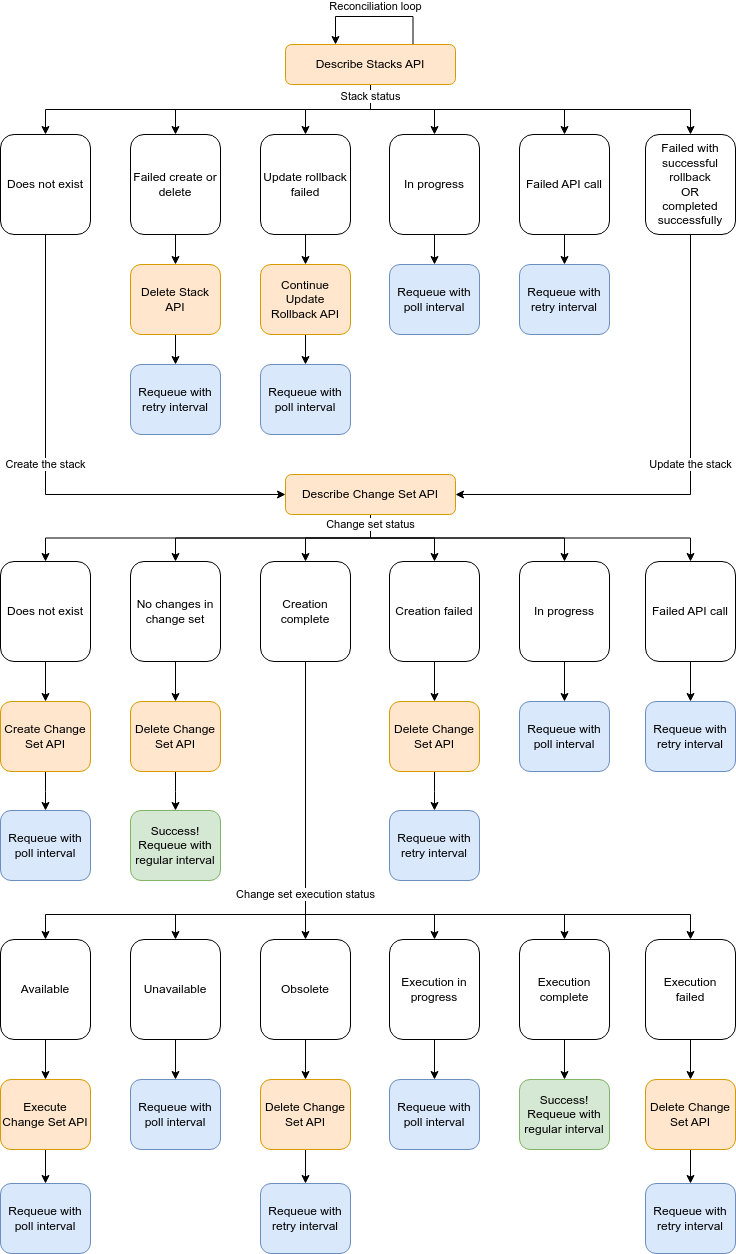

The diagram above was exported from draw.io. Its source (the exported page's mxGraphModel, read from the mxfile embedded in the PNG):
<mxGraphModel dx="1475" dy="993" grid="1" gridSize="10" guides="1" tooltips="1" connect="1" arrows="1" fold="1" page="1" pageScale="1" pageWidth="850" pageHeight="1400" math="0" shadow="0">
  <root>
    <mxCell id="0" />
    <mxCell id="1" parent="0" />
    <mxCell id="2" style="edgeStyle=orthogonalEdgeStyle;rounded=0;orthogonalLoop=1;jettySize=auto;html=1;entryX=0.5;entryY=0;entryDx=0;entryDy=0;exitX=0.5;exitY=1;exitDx=0;exitDy=0;" edge="1" source="9" target="11" parent="1">
      <mxGeometry relative="1" as="geometry" />
    </mxCell>
    <mxCell id="3" style="edgeStyle=orthogonalEdgeStyle;rounded=0;orthogonalLoop=1;jettySize=auto;html=1;entryX=0.5;entryY=0;entryDx=0;entryDy=0;exitX=0.5;exitY=1;exitDx=0;exitDy=0;" edge="1" source="9" target="13" parent="1">
      <mxGeometry relative="1" as="geometry" />
    </mxCell>
    <mxCell id="4" style="edgeStyle=orthogonalEdgeStyle;rounded=0;orthogonalLoop=1;jettySize=auto;html=1;" edge="1" source="9" target="15" parent="1">
      <mxGeometry relative="1" as="geometry" />
    </mxCell>
    <mxCell id="5" style="edgeStyle=orthogonalEdgeStyle;rounded=0;orthogonalLoop=1;jettySize=auto;html=1;entryX=0.5;entryY=0;entryDx=0;entryDy=0;exitX=0.5;exitY=1;exitDx=0;exitDy=0;" edge="1" source="9" target="17" parent="1">
      <mxGeometry relative="1" as="geometry" />
    </mxCell>
    <mxCell id="6" style="edgeStyle=orthogonalEdgeStyle;rounded=0;orthogonalLoop=1;jettySize=auto;html=1;exitX=0.5;exitY=1;exitDx=0;exitDy=0;" edge="1" source="9" target="19" parent="1">
      <mxGeometry relative="1" as="geometry" />
    </mxCell>
    <mxCell id="7" value="Stack status" style="edgeStyle=orthogonalEdgeStyle;rounded=0;orthogonalLoop=1;jettySize=auto;html=1;entryX=0.5;entryY=0;entryDx=0;entryDy=0;exitX=0.5;exitY=1;exitDx=0;exitDy=0;" edge="1" source="9" target="21" parent="1">
      <mxGeometry x="-0.9016" relative="1" as="geometry">
        <mxPoint as="offset" />
      </mxGeometry>
    </mxCell>
    <mxCell id="8" value="Reconciliation loop" style="edgeStyle=orthogonalEdgeStyle;rounded=0;orthogonalLoop=1;jettySize=auto;html=1;exitX=0.75;exitY=0;exitDx=0;exitDy=0;" edge="1" source="9" target="9" parent="1">
      <mxGeometry x="-0.016" y="-10" relative="1" as="geometry">
        <mxPoint x="390" y="120" as="targetPoint" />
        <Array as="points">
          <mxPoint x="468" y="100" />
          <mxPoint x="390" y="100" />
        </Array>
        <mxPoint as="offset" />
      </mxGeometry>
    </mxCell>
    <mxCell id="9" value="Describe Stacks API" style="rounded=1;whiteSpace=wrap;html=1;fontSize=12;glass=0;strokeWidth=1;shadow=0;fillColor=#ffe6cc;strokeColor=#d79b00;" vertex="1" parent="1">
      <mxGeometry x="340" y="128" width="170" height="40" as="geometry" />
    </mxCell>
    <mxCell id="10" value="Create the stack" style="edgeStyle=orthogonalEdgeStyle;rounded=0;orthogonalLoop=1;jettySize=auto;html=1;entryX=0;entryY=0.5;entryDx=0;entryDy=0;exitX=0.5;exitY=1;exitDx=0;exitDy=0;" edge="1" source="11" target="36" parent="1">
      <mxGeometry x="-0.08" relative="1" as="geometry">
        <mxPoint as="offset" />
      </mxGeometry>
    </mxCell>
    <mxCell id="11" value="Does not exist" style="rounded=1;whiteSpace=wrap;html=1;fontSize=12;glass=0;strokeWidth=1;shadow=0;spacing=4;spacingTop=8;spacingBottom=8;" vertex="1" parent="1">
      <mxGeometry x="55" y="218" width="90" height="100" as="geometry" />
    </mxCell>
    <mxCell id="12" style="edgeStyle=orthogonalEdgeStyle;rounded=0;orthogonalLoop=1;jettySize=auto;html=1;entryX=0.5;entryY=0;entryDx=0;entryDy=0;" edge="1" source="13" target="26" parent="1">
      <mxGeometry relative="1" as="geometry" />
    </mxCell>
    <mxCell id="13" value="Failed create or delete" style="rounded=1;whiteSpace=wrap;html=1;fontSize=12;glass=0;strokeWidth=1;shadow=0;" vertex="1" parent="1">
      <mxGeometry x="185" y="218" width="90" height="100" as="geometry" />
    </mxCell>
    <mxCell id="14" style="edgeStyle=orthogonalEdgeStyle;rounded=0;orthogonalLoop=1;jettySize=auto;html=1;entryX=0.5;entryY=0;entryDx=0;entryDy=0;" edge="1" source="15" target="23" parent="1">
      <mxGeometry relative="1" as="geometry" />
    </mxCell>
    <mxCell id="15" value="Update rollback failed" style="rounded=1;whiteSpace=wrap;html=1;fontSize=12;glass=0;strokeWidth=1;shadow=0;" vertex="1" parent="1">
      <mxGeometry x="315" y="218" width="90" height="100" as="geometry" />
    </mxCell>
    <mxCell id="16" value="Update the stack" style="edgeStyle=orthogonalEdgeStyle;rounded=0;orthogonalLoop=1;jettySize=auto;html=1;entryX=1;entryY=0.5;entryDx=0;entryDy=0;exitX=0.5;exitY=1;exitDx=0;exitDy=0;" edge="1" source="17" target="36" parent="1">
      <mxGeometry x="-0.0707" relative="1" as="geometry">
        <mxPoint as="offset" />
      </mxGeometry>
    </mxCell>
    <mxCell id="17" value="Failed with successful rollback&lt;br&gt;OR&lt;br&gt;completed successfully" style="rounded=1;whiteSpace=wrap;html=1;fontSize=12;glass=0;strokeWidth=1;shadow=0;" vertex="1" parent="1">
      <mxGeometry x="700" y="218" width="90" height="100" as="geometry" />
    </mxCell>
    <mxCell id="18" style="edgeStyle=orthogonalEdgeStyle;rounded=0;orthogonalLoop=1;jettySize=auto;html=1;entryX=0.5;entryY=0;entryDx=0;entryDy=0;" edge="1" source="19" target="28" parent="1">
      <mxGeometry relative="1" as="geometry" />
    </mxCell>
    <mxCell id="19" value="In progress" style="rounded=1;whiteSpace=wrap;html=1;fontSize=12;glass=0;strokeWidth=1;shadow=0;" vertex="1" parent="1">
      <mxGeometry x="444" y="218" width="90" height="100" as="geometry" />
    </mxCell>
    <mxCell id="20" style="edgeStyle=orthogonalEdgeStyle;rounded=0;orthogonalLoop=1;jettySize=auto;html=1;entryX=0.5;entryY=0;entryDx=0;entryDy=0;" edge="1" source="21" target="29" parent="1">
      <mxGeometry relative="1" as="geometry" />
    </mxCell>
    <mxCell id="21" value="Failed API call" style="rounded=1;whiteSpace=wrap;html=1;fontSize=12;glass=0;strokeWidth=1;shadow=0;" vertex="1" parent="1">
      <mxGeometry x="574" y="218" width="90" height="100" as="geometry" />
    </mxCell>
    <mxCell id="22" style="edgeStyle=orthogonalEdgeStyle;rounded=0;orthogonalLoop=1;jettySize=auto;html=1;entryX=0.5;entryY=0;entryDx=0;entryDy=0;" edge="1" source="23" target="24" parent="1">
      <mxGeometry relative="1" as="geometry" />
    </mxCell>
    <mxCell id="23" value="Continue Update Rollback API" style="rounded=1;whiteSpace=wrap;html=1;fontSize=12;glass=0;strokeWidth=1;shadow=0;fillColor=#ffe6cc;strokeColor=#d79b00;" vertex="1" parent="1">
      <mxGeometry x="315" y="348" width="90" height="70" as="geometry" />
    </mxCell>
    <mxCell id="24" value="Requeue with poll interval" style="rounded=1;whiteSpace=wrap;html=1;fontSize=12;glass=0;strokeWidth=1;shadow=0;fillColor=#dae8fc;strokeColor=#6c8ebf;" vertex="1" parent="1">
      <mxGeometry x="315" y="448" width="90" height="70" as="geometry" />
    </mxCell>
    <mxCell id="25" style="edgeStyle=orthogonalEdgeStyle;rounded=0;orthogonalLoop=1;jettySize=auto;html=1;entryX=0.5;entryY=0;entryDx=0;entryDy=0;" edge="1" source="26" target="27" parent="1">
      <mxGeometry relative="1" as="geometry" />
    </mxCell>
    <mxCell id="26" value="Delete Stack API" style="rounded=1;whiteSpace=wrap;html=1;fontSize=12;glass=0;strokeWidth=1;shadow=0;fillColor=#ffe6cc;strokeColor=#d79b00;" vertex="1" parent="1">
      <mxGeometry x="185" y="348" width="90" height="70" as="geometry" />
    </mxCell>
    <mxCell id="27" value="Requeue with retry interval" style="rounded=1;whiteSpace=wrap;html=1;fontSize=12;glass=0;strokeWidth=1;shadow=0;fillColor=#dae8fc;strokeColor=#6c8ebf;" vertex="1" parent="1">
      <mxGeometry x="185" y="448" width="90" height="70" as="geometry" />
    </mxCell>
    <mxCell id="28" value="Requeue with poll interval" style="rounded=1;whiteSpace=wrap;html=1;fontSize=12;glass=0;strokeWidth=1;shadow=0;fillColor=#dae8fc;strokeColor=#6c8ebf;" vertex="1" parent="1">
      <mxGeometry x="444" y="348" width="90" height="70" as="geometry" />
    </mxCell>
    <mxCell id="29" value="Requeue with retry interval" style="rounded=1;whiteSpace=wrap;html=1;fontSize=12;glass=0;strokeWidth=1;shadow=0;fillColor=#dae8fc;strokeColor=#6c8ebf;" vertex="1" parent="1">
      <mxGeometry x="574" y="348" width="90" height="70" as="geometry" />
    </mxCell>
    <mxCell id="30" style="edgeStyle=orthogonalEdgeStyle;rounded=0;orthogonalLoop=1;jettySize=auto;html=1;entryX=0.5;entryY=0;entryDx=0;entryDy=0;exitX=0.5;exitY=1;exitDx=0;exitDy=0;" edge="1" source="36" target="78" parent="1">
      <mxGeometry relative="1" as="geometry" />
    </mxCell>
    <mxCell id="31" style="edgeStyle=orthogonalEdgeStyle;rounded=0;orthogonalLoop=1;jettySize=auto;html=1;exitX=0.5;exitY=1;exitDx=0;exitDy=0;" edge="1" source="36" target="67" parent="1">
      <mxGeometry relative="1" as="geometry" />
    </mxCell>
    <mxCell id="32" style="edgeStyle=orthogonalEdgeStyle;rounded=0;orthogonalLoop=1;jettySize=auto;html=1;" edge="1" source="36" target="88" parent="1">
      <mxGeometry relative="1" as="geometry" />
    </mxCell>
    <mxCell id="33" style="edgeStyle=orthogonalEdgeStyle;rounded=0;orthogonalLoop=1;jettySize=auto;html=1;" edge="1" source="36" target="69" parent="1">
      <mxGeometry relative="1" as="geometry" />
    </mxCell>
    <mxCell id="34" style="edgeStyle=orthogonalEdgeStyle;rounded=0;orthogonalLoop=1;jettySize=auto;html=1;exitX=0.5;exitY=1;exitDx=0;exitDy=0;" edge="1" source="36" target="65" parent="1">
      <mxGeometry relative="1" as="geometry" />
    </mxCell>
    <mxCell id="35" value="Change set status" style="edgeStyle=orthogonalEdgeStyle;rounded=0;orthogonalLoop=1;jettySize=auto;html=1;exitX=0.5;exitY=1;exitDx=0;exitDy=0;" edge="1" source="36" target="40" parent="1">
      <mxGeometry x="-0.9455" relative="1" as="geometry">
        <mxPoint as="offset" />
      </mxGeometry>
    </mxCell>
    <mxCell id="36" value="Describe Change Set API" style="rounded=1;whiteSpace=wrap;html=1;fontSize=12;glass=0;strokeWidth=1;shadow=0;fillColor=#ffe6cc;strokeColor=#d79b00;" vertex="1" parent="1">
      <mxGeometry x="340" y="558" width="170" height="40" as="geometry" />
    </mxCell>
    <mxCell id="37" style="edgeStyle=orthogonalEdgeStyle;rounded=0;orthogonalLoop=1;jettySize=auto;html=1;entryX=0.5;entryY=0;entryDx=0;entryDy=0;" edge="1" source="38" target="59" parent="1">
      <mxGeometry relative="1" as="geometry" />
    </mxCell>
    <mxCell id="38" value="Available" style="rounded=1;whiteSpace=wrap;html=1;fontSize=12;glass=0;strokeWidth=1;shadow=0;spacing=4;spacingTop=8;spacingBottom=8;" vertex="1" parent="1">
      <mxGeometry x="55" y="1023" width="90" height="100" as="geometry" />
    </mxCell>
    <mxCell id="39" style="edgeStyle=orthogonalEdgeStyle;rounded=0;orthogonalLoop=1;jettySize=auto;html=1;entryX=0.5;entryY=0;entryDx=0;entryDy=0;" edge="1" source="40" target="41" parent="1">
      <mxGeometry relative="1" as="geometry" />
    </mxCell>
    <mxCell id="40" value="Failed API call" style="rounded=1;whiteSpace=wrap;html=1;fontSize=12;glass=0;strokeWidth=1;shadow=0;spacing=4;spacingTop=8;spacingBottom=8;" vertex="1" parent="1">
      <mxGeometry x="700" y="645" width="90" height="100" as="geometry" />
    </mxCell>
    <mxCell id="41" value="Requeue with retry interval" style="rounded=1;whiteSpace=wrap;html=1;fontSize=12;glass=0;strokeWidth=1;shadow=0;fillColor=#dae8fc;strokeColor=#6c8ebf;" vertex="1" parent="1">
      <mxGeometry x="700" y="785" width="90" height="70" as="geometry" />
    </mxCell>
    <mxCell id="42" value="Execution failed" style="rounded=1;whiteSpace=wrap;html=1;fontSize=12;glass=0;strokeWidth=1;shadow=0;spacing=4;spacingTop=8;spacingBottom=8;" vertex="1" parent="1">
      <mxGeometry x="700" y="1023" width="90" height="100" as="geometry" />
    </mxCell>
    <mxCell id="43" style="edgeStyle=orthogonalEdgeStyle;rounded=0;orthogonalLoop=1;jettySize=auto;html=1;entryX=0.5;entryY=0;entryDx=0;entryDy=0;" edge="1" source="44" target="46" parent="1">
      <mxGeometry relative="1" as="geometry" />
    </mxCell>
    <mxCell id="44" value="Delete Change Set API" style="rounded=1;whiteSpace=wrap;html=1;fontSize=12;glass=0;strokeWidth=1;shadow=0;fillColor=#ffe6cc;strokeColor=#d79b00;" vertex="1" parent="1">
      <mxGeometry x="700" y="1163" width="90" height="70" as="geometry" />
    </mxCell>
    <mxCell id="45" style="edgeStyle=orthogonalEdgeStyle;rounded=0;orthogonalLoop=1;jettySize=auto;html=1;entryX=0.5;entryY=0;entryDx=0;entryDy=0;" edge="1" source="42" target="44" parent="1">
      <mxGeometry relative="1" as="geometry" />
    </mxCell>
    <mxCell id="46" value="Requeue with retry interval" style="rounded=1;whiteSpace=wrap;html=1;fontSize=12;glass=0;strokeWidth=1;shadow=0;fillColor=#dae8fc;strokeColor=#6c8ebf;" vertex="1" parent="1">
      <mxGeometry x="700" y="1267" width="90" height="70" as="geometry" />
    </mxCell>
    <mxCell id="47" value="Execution complete" style="rounded=1;whiteSpace=wrap;html=1;fontSize=12;glass=0;strokeWidth=1;shadow=0;spacing=4;spacingTop=8;spacingBottom=8;" vertex="1" parent="1">
      <mxGeometry x="574" y="1023" width="90" height="100" as="geometry" />
    </mxCell>
    <mxCell id="48" value="Success!&lt;br&gt;Requeue with regular interval" style="rounded=1;whiteSpace=wrap;html=1;fontSize=12;glass=0;strokeWidth=1;shadow=0;fillColor=#d5e8d4;strokeColor=#82b366;" vertex="1" parent="1">
      <mxGeometry x="574" y="1163" width="90" height="70" as="geometry" />
    </mxCell>
    <mxCell id="49" style="edgeStyle=orthogonalEdgeStyle;rounded=0;orthogonalLoop=1;jettySize=auto;html=1;entryX=0.5;entryY=0;entryDx=0;entryDy=0;" edge="1" source="47" target="48" parent="1">
      <mxGeometry relative="1" as="geometry" />
    </mxCell>
    <mxCell id="50" value="Unavailable" style="rounded=1;whiteSpace=wrap;html=1;fontSize=12;glass=0;strokeWidth=1;shadow=0;spacing=4;spacingTop=8;spacingBottom=8;" vertex="1" parent="1">
      <mxGeometry x="185" y="1023" width="90" height="100" as="geometry" />
    </mxCell>
    <mxCell id="51" value="Requeue with poll interval" style="rounded=1;whiteSpace=wrap;html=1;fontSize=12;glass=0;strokeWidth=1;shadow=0;fillColor=#dae8fc;strokeColor=#6c8ebf;" vertex="1" parent="1">
      <mxGeometry x="185" y="1163" width="90" height="70" as="geometry" />
    </mxCell>
    <mxCell id="52" style="edgeStyle=orthogonalEdgeStyle;rounded=0;orthogonalLoop=1;jettySize=auto;html=1;" edge="1" source="50" target="51" parent="1">
      <mxGeometry relative="1" as="geometry" />
    </mxCell>
    <mxCell id="53" value="Obsolete" style="rounded=1;whiteSpace=wrap;html=1;fontSize=12;glass=0;strokeWidth=1;shadow=0;spacing=4;spacingTop=8;spacingBottom=8;" vertex="1" parent="1">
      <mxGeometry x="315" y="1023" width="90" height="100" as="geometry" />
    </mxCell>
    <mxCell id="54" style="edgeStyle=orthogonalEdgeStyle;rounded=0;orthogonalLoop=1;jettySize=auto;html=1;entryX=0.5;entryY=0;entryDx=0;entryDy=0;" edge="1" source="55" target="57" parent="1">
      <mxGeometry relative="1" as="geometry" />
    </mxCell>
    <mxCell id="55" value="Delete Change Set API" style="rounded=1;whiteSpace=wrap;html=1;fontSize=12;glass=0;strokeWidth=1;shadow=0;fillColor=#ffe6cc;strokeColor=#d79b00;" vertex="1" parent="1">
      <mxGeometry x="315" y="1163" width="90" height="70" as="geometry" />
    </mxCell>
    <mxCell id="56" style="edgeStyle=orthogonalEdgeStyle;rounded=0;orthogonalLoop=1;jettySize=auto;html=1;entryX=0.5;entryY=0;entryDx=0;entryDy=0;" edge="1" source="53" target="55" parent="1">
      <mxGeometry relative="1" as="geometry" />
    </mxCell>
    <mxCell id="57" value="Requeue with retry interval" style="rounded=1;whiteSpace=wrap;html=1;fontSize=12;glass=0;strokeWidth=1;shadow=0;fillColor=#dae8fc;strokeColor=#6c8ebf;" vertex="1" parent="1">
      <mxGeometry x="315" y="1267" width="90" height="70" as="geometry" />
    </mxCell>
    <mxCell id="58" style="edgeStyle=orthogonalEdgeStyle;rounded=0;orthogonalLoop=1;jettySize=auto;html=1;entryX=0.5;entryY=0;entryDx=0;entryDy=0;" edge="1" source="59" target="60" parent="1">
      <mxGeometry relative="1" as="geometry" />
    </mxCell>
    <mxCell id="59" value="Execute Change Set API" style="rounded=1;whiteSpace=wrap;html=1;fontSize=12;glass=0;strokeWidth=1;shadow=0;fillColor=#ffe6cc;strokeColor=#d79b00;" vertex="1" parent="1">
      <mxGeometry x="55" y="1163" width="90" height="70" as="geometry" />
    </mxCell>
    <mxCell id="60" value="Requeue with poll interval" style="rounded=1;whiteSpace=wrap;html=1;fontSize=12;glass=0;strokeWidth=1;shadow=0;fillColor=#dae8fc;strokeColor=#6c8ebf;" vertex="1" parent="1">
      <mxGeometry x="55" y="1267" width="90" height="70" as="geometry" />
    </mxCell>
    <mxCell id="61" value="Execution in progress" style="rounded=1;whiteSpace=wrap;html=1;fontSize=12;glass=0;strokeWidth=1;shadow=0;spacing=4;spacingTop=8;spacingBottom=8;container=0;" vertex="1" parent="1">
      <mxGeometry x="444" y="1023" width="90" height="100" as="geometry" />
    </mxCell>
    <mxCell id="62" value="Requeue with poll interval" style="rounded=1;whiteSpace=wrap;html=1;fontSize=12;glass=0;strokeWidth=1;shadow=0;fillColor=#dae8fc;strokeColor=#6c8ebf;container=0;" vertex="1" parent="1">
      <mxGeometry x="444" y="1163" width="90" height="70" as="geometry" />
    </mxCell>
    <mxCell id="63" style="edgeStyle=orthogonalEdgeStyle;rounded=0;orthogonalLoop=1;jettySize=auto;html=1;entryX=0.5;entryY=0;entryDx=0;entryDy=0;" edge="1" source="61" target="62" parent="1">
      <mxGeometry relative="1" as="geometry" />
    </mxCell>
    <mxCell id="64" style="edgeStyle=orthogonalEdgeStyle;rounded=0;orthogonalLoop=1;jettySize=auto;html=1;" edge="1" source="65" target="76" parent="1">
      <mxGeometry relative="1" as="geometry" />
    </mxCell>
    <mxCell id="65" value="In progress" style="rounded=1;whiteSpace=wrap;html=1;fontSize=12;glass=0;strokeWidth=1;shadow=0;spacing=4;spacingTop=8;spacingBottom=8;" vertex="1" parent="1">
      <mxGeometry x="574" y="645" width="90" height="100" as="geometry" />
    </mxCell>
    <mxCell id="66" style="edgeStyle=orthogonalEdgeStyle;rounded=0;orthogonalLoop=1;jettySize=auto;html=1;entryX=0.5;entryY=0;entryDx=0;entryDy=0;" edge="1" source="67" target="71" parent="1">
      <mxGeometry relative="1" as="geometry" />
    </mxCell>
    <mxCell id="67" value="No changes in change set" style="rounded=1;whiteSpace=wrap;html=1;fontSize=12;glass=0;strokeWidth=1;shadow=0;spacing=4;spacingTop=8;spacingBottom=8;" vertex="1" parent="1">
      <mxGeometry x="185" y="645" width="90" height="100" as="geometry" />
    </mxCell>
    <mxCell id="68" style="edgeStyle=orthogonalEdgeStyle;rounded=0;orthogonalLoop=1;jettySize=auto;html=1;entryX=0.5;entryY=0;entryDx=0;entryDy=0;" edge="1" source="69" target="75" parent="1">
      <mxGeometry relative="1" as="geometry" />
    </mxCell>
    <mxCell id="69" value="Creation failed" style="rounded=1;whiteSpace=wrap;html=1;fontSize=12;glass=0;strokeWidth=1;shadow=0;spacing=4;spacingTop=8;spacingBottom=8;" vertex="1" parent="1">
      <mxGeometry x="444" y="645" width="90" height="100" as="geometry" />
    </mxCell>
    <mxCell id="70" style="edgeStyle=orthogonalEdgeStyle;rounded=0;orthogonalLoop=1;jettySize=auto;html=1;entryX=0.5;entryY=0;entryDx=0;entryDy=0;" edge="1" source="71" target="72" parent="1">
      <mxGeometry relative="1" as="geometry" />
    </mxCell>
    <mxCell id="71" value="Delete Change Set API" style="rounded=1;whiteSpace=wrap;html=1;fontSize=12;glass=0;strokeWidth=1;shadow=0;fillColor=#ffe6cc;strokeColor=#d79b00;" vertex="1" parent="1">
      <mxGeometry x="185" y="785" width="90" height="70" as="geometry" />
    </mxCell>
    <mxCell id="72" value="Success!&lt;br&gt;Requeue with regular interval" style="rounded=1;whiteSpace=wrap;html=1;fontSize=12;glass=0;strokeWidth=1;shadow=0;fillColor=#d5e8d4;strokeColor=#82b366;" vertex="1" parent="1">
      <mxGeometry x="185" y="894" width="90" height="70" as="geometry" />
    </mxCell>
    <mxCell id="73" value="Requeue with retry interval" style="rounded=1;whiteSpace=wrap;html=1;fontSize=12;glass=0;strokeWidth=1;shadow=0;fillColor=#dae8fc;strokeColor=#6c8ebf;" vertex="1" parent="1">
      <mxGeometry x="444" y="894" width="90" height="70" as="geometry" />
    </mxCell>
    <mxCell id="74" style="edgeStyle=orthogonalEdgeStyle;rounded=0;orthogonalLoop=1;jettySize=auto;html=1;" edge="1" source="75" target="73" parent="1">
      <mxGeometry relative="1" as="geometry" />
    </mxCell>
    <mxCell id="75" value="Delete Change Set API" style="rounded=1;whiteSpace=wrap;html=1;fontSize=12;glass=0;strokeWidth=1;shadow=0;fillColor=#ffe6cc;strokeColor=#d79b00;" vertex="1" parent="1">
      <mxGeometry x="444" y="785" width="90" height="70" as="geometry" />
    </mxCell>
    <mxCell id="76" value="Requeue with poll interval" style="rounded=1;whiteSpace=wrap;html=1;fontSize=12;glass=0;strokeWidth=1;shadow=0;fillColor=#dae8fc;strokeColor=#6c8ebf;" vertex="1" parent="1">
      <mxGeometry x="574" y="785" width="90" height="70" as="geometry" />
    </mxCell>
    <mxCell id="77" style="edgeStyle=orthogonalEdgeStyle;rounded=0;orthogonalLoop=1;jettySize=auto;html=1;entryX=0.5;entryY=0;entryDx=0;entryDy=0;" edge="1" source="78" target="80" parent="1">
      <mxGeometry relative="1" as="geometry" />
    </mxCell>
    <mxCell id="78" value="Does not exist" style="rounded=1;whiteSpace=wrap;html=1;fontSize=12;glass=0;strokeWidth=1;shadow=0;spacing=4;spacingTop=8;spacingBottom=8;" vertex="1" parent="1">
      <mxGeometry x="55" y="645" width="90" height="100" as="geometry" />
    </mxCell>
    <mxCell id="79" style="edgeStyle=orthogonalEdgeStyle;rounded=0;orthogonalLoop=1;jettySize=auto;html=1;" edge="1" source="80" target="81" parent="1">
      <mxGeometry relative="1" as="geometry" />
    </mxCell>
    <mxCell id="80" value="Create Change Set API" style="rounded=1;whiteSpace=wrap;html=1;fontSize=12;glass=0;strokeWidth=1;shadow=0;fillColor=#ffe6cc;strokeColor=#d79b00;" vertex="1" parent="1">
      <mxGeometry x="55" y="785" width="90" height="70" as="geometry" />
    </mxCell>
    <mxCell id="81" value="Requeue with poll interval" style="rounded=1;whiteSpace=wrap;html=1;fontSize=12;glass=0;strokeWidth=1;shadow=0;fillColor=#dae8fc;strokeColor=#6c8ebf;" vertex="1" parent="1">
      <mxGeometry x="55" y="894" width="90" height="70" as="geometry" />
    </mxCell>
    <mxCell id="82" style="edgeStyle=orthogonalEdgeStyle;rounded=0;orthogonalLoop=1;jettySize=auto;html=1;" edge="1" source="88" target="38" parent="1">
      <mxGeometry relative="1" as="geometry">
        <Array as="points">
          <mxPoint x="360" y="998" />
          <mxPoint x="100" y="998" />
        </Array>
      </mxGeometry>
    </mxCell>
    <mxCell id="83" style="edgeStyle=orthogonalEdgeStyle;rounded=0;orthogonalLoop=1;jettySize=auto;html=1;" edge="1" source="88" target="50" parent="1">
      <mxGeometry relative="1" as="geometry">
        <Array as="points">
          <mxPoint x="360" y="998" />
          <mxPoint x="230" y="998" />
        </Array>
      </mxGeometry>
    </mxCell>
    <mxCell id="84" style="edgeStyle=orthogonalEdgeStyle;rounded=0;orthogonalLoop=1;jettySize=auto;html=1;" edge="1" source="88" target="53" parent="1">
      <mxGeometry relative="1" as="geometry" />
    </mxCell>
    <mxCell id="85" style="edgeStyle=orthogonalEdgeStyle;rounded=0;orthogonalLoop=1;jettySize=auto;html=1;entryX=0.5;entryY=0;entryDx=0;entryDy=0;" edge="1" source="88" target="61" parent="1">
      <mxGeometry relative="1" as="geometry">
        <Array as="points">
          <mxPoint x="360" y="998" />
          <mxPoint x="489" y="998" />
        </Array>
      </mxGeometry>
    </mxCell>
    <mxCell id="86" style="edgeStyle=orthogonalEdgeStyle;rounded=0;orthogonalLoop=1;jettySize=auto;html=1;" edge="1" source="88" target="47" parent="1">
      <mxGeometry relative="1" as="geometry">
        <Array as="points">
          <mxPoint x="360" y="998" />
          <mxPoint x="619" y="998" />
        </Array>
      </mxGeometry>
    </mxCell>
    <mxCell id="87" value="Change set execution status" style="edgeStyle=orthogonalEdgeStyle;rounded=0;orthogonalLoop=1;jettySize=auto;html=1;" edge="1" source="88" target="42" parent="1">
      <mxGeometry x="-0.2971" relative="1" as="geometry">
        <Array as="points">
          <mxPoint x="360" y="998" />
          <mxPoint x="745" y="998" />
        </Array>
        <mxPoint as="offset" />
      </mxGeometry>
    </mxCell>
    <mxCell id="88" value="Creation complete" style="rounded=1;whiteSpace=wrap;html=1;fontSize=12;glass=0;strokeWidth=1;shadow=0;spacing=4;spacingTop=8;spacingBottom=8;" vertex="1" parent="1">
      <mxGeometry x="315" y="645" width="90" height="100" as="geometry" />
    </mxCell>
  </root>
</mxGraphModel>